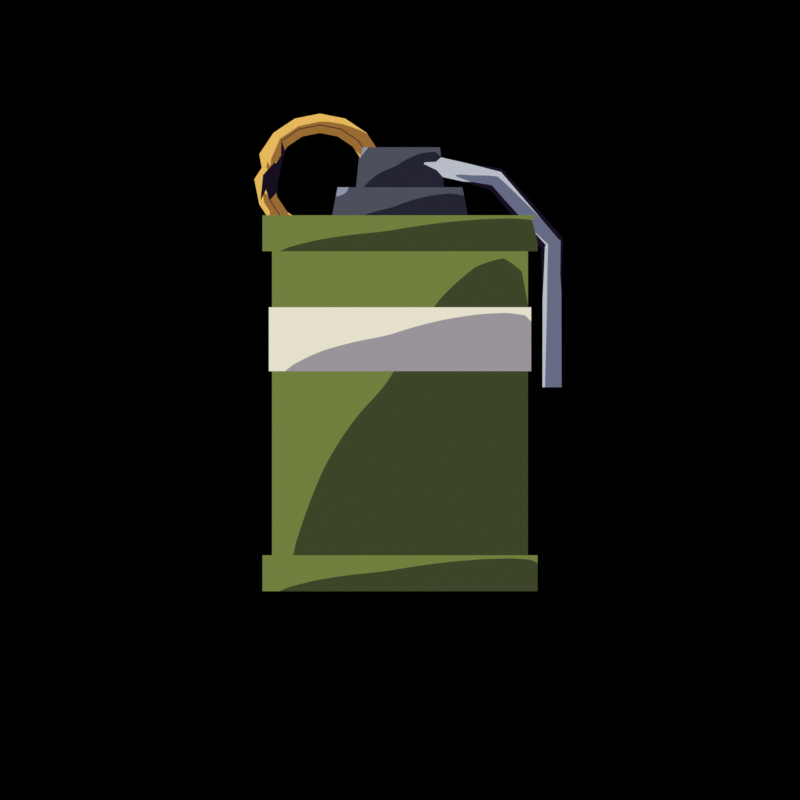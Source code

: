 # Source: smoke-grenade.blend  (saved by Blender 5.2.45; exported with 4.5.12 LTS)
import bpy
from mathutils import Matrix  # noqa: F401  (used for matrix-valued properties, if any)

bpy.ops.wm.read_factory_settings(use_empty=True)
scene = bpy.context.scene
scene.name = 'SmokeGrenade'

# ---- collections
col_prop = bpy.data.collections.new('Prop'); scene.collection.children.link(col_prop)

# ---- materials (node trees are filled in below, after node groups)
mat_can_olive = bpy.data.materials.new('can_olive')
mat_can_olive.diffuse_color = (0.1626, 0.214, 0.04696, 1.0)
mat_can_band = bpy.data.materials.new('can_band')
mat_can_band.diffuse_color = (0.7874, 0.7484, 0.6038, 1.0)
mat_fuze = bpy.data.materials.new('fuze')
mat_fuze.diffuse_color = (0.07324, 0.07829, 0.1065, 1.0)
mat_spoon = bpy.data.materials.new('spoon')
mat_spoon.diffuse_color = (0.477, 0.5071, 0.5705, 1.0)
mat_ring = bpy.data.materials.new('ring')
mat_ring.diffuse_color = (0.7874, 0.477, 0.1065, 1.0)
mat_outline = bpy.data.materials.new('outline')
mat_outline.use_backface_culling = True
mat_outline.diffuse_color = (0.00854, 0.004896, 0.01533, 1.0)

# ---- node groups
ng_liatoon = bpy.data.node_groups.new('LiaToon', 'ShaderNodeTree')
_s = ng_liatoon.interface.new_socket(name='Shader', in_out='OUTPUT', socket_type='NodeSocketShader')
_s = ng_liatoon.interface.new_socket(name='Lit', in_out='INPUT', socket_type='NodeSocketColor')
_s = ng_liatoon.interface.new_socket(name='Shade', in_out='INPUT', socket_type='NodeSocketColor')
_s = ng_liatoon.interface.new_socket(name='Highlight', in_out='INPUT', socket_type='NodeSocketColor')
_s = ng_liatoon.interface.new_socket(name='Shade Below', in_out='INPUT', socket_type='NodeSocketFloat')
_s.default_value = 0.3
_s = ng_liatoon.interface.new_socket(name='Highlight Above', in_out='INPUT', socket_type='NodeSocketFloat')
_s.default_value = 1.01
_s = ng_liatoon.interface.new_socket(name='Flatten', in_out='INPUT', socket_type='NodeSocketFloat')
_s.default_value = 0.9
_N = ng_liatoon.nodes; _L = ng_liatoon.links
n0 = _N.new('NodeGroupInput'); n0.name = 'Group Input'; n0.location = (0, 0)
n1 = _N.new('NodeGroupOutput'); n1.name = 'Group Output'; n1.location = (2040, 0)
n2 = _N.new('ShaderNodeNewGeometry'); n2.name = 'Geometry'; n2.location = (170, 0)
n3 = _N.new('ShaderNodeVectorTransform'); n3.name = 'Vector Transform'; n3.location = (340, 0)
n3.vector_type = 'NORMAL'
n3.convert_to = 'CAMERA'
n4 = _N.new('ShaderNodeCombineXYZ'); n4.name = 'Combine XYZ'; n4.location = (510, 0)
n5 = _N.new('ShaderNodeVectorMath'); n5.name = 'Vector Math'; n5.location = (680, 0)
n6 = _N.new('ShaderNodeVectorMath'); n6.name = 'Vector Math.001'; n6.location = (850, 0)
n6.operation = 'NORMALIZE'
n7 = _N.new('ShaderNodeVectorMath'); n7.name = 'Vector Math.002'; n7.location = (1020, 0)
n7.operation = 'DOT_PRODUCT'
n7.inputs[1].default_value = (-0.4997, 0.5496, 0.6695)
n8 = _N.new('ShaderNodeMath'); n8.name = 'Math'; n8.location = (1190, 0)
n8.operation = 'GREATER_THAN'
n9 = _N.new('ShaderNodeMath'); n9.name = 'Math.001'; n9.location = (1360, 0)
n9.operation = 'GREATER_THAN'
n10 = _N.new('ShaderNodeMix'); n10.name = 'Mix'; n10.location = (1530, 0)
n10.data_type = 'RGBA'
n11 = _N.new('ShaderNodeMix'); n11.name = 'Mix.001'; n11.location = (1700, 0)
n11.data_type = 'RGBA'
n12 = _N.new('ShaderNodeEmission'); n12.name = 'Emission'; n12.location = (1870, 0)
_L.new(n2.outputs[1], n3.inputs[0])
_L.new(n0.outputs[5], n4.inputs[2])
_L.new(n3.outputs[0], n5.inputs[0])
_L.new(n4.outputs[0], n5.inputs[1])
_L.new(n5.outputs[0], n6.inputs[0])
_L.new(n6.outputs[0], n7.inputs[0])
_L.new(n7.outputs[1], n8.inputs[0])
_L.new(n0.outputs[3], n8.inputs[1])
_L.new(n7.outputs[1], n9.inputs[0])
_L.new(n0.outputs[4], n9.inputs[1])
_L.new(n8.outputs[0], n10.inputs[0])
_L.new(n0.outputs[1], n10.inputs[6])
_L.new(n0.outputs[0], n10.inputs[7])
_L.new(n9.outputs[0], n11.inputs[0])
_L.new(n10.outputs[2], n11.inputs[6])
_L.new(n0.outputs[2], n11.inputs[7])
_L.new(n11.outputs[2], n12.inputs[0])
_L.new(n12.outputs[0], n1.inputs[0])
n1.is_active_output = True

# ---- material node trees
mat_can_olive.use_nodes = True; mat_can_olive.node_tree.nodes.clear()
_N = mat_can_olive.node_tree.nodes; _L = mat_can_olive.node_tree.links
n0 = _N.new('ShaderNodeGroup'); n0.name = 'Group'; n0.location = (0, 0)
n0.node_tree = ng_liatoon
n0.inputs[0].default_value = (0.1626, 0.214, 0.04696, 1.0)
n0.inputs[1].default_value = (0.04696, 0.05925, 0.02198, 1.0)
n0.inputs[2].default_value = (0.3424, 0.42, 0.1065, 1.0)
n0.inputs[3].default_value = 0.3
n0.inputs[4].default_value = 1.01
n0.inputs[5].default_value = 0.9
n1 = _N.new('ShaderNodeOutputMaterial'); n1.name = 'Material Output'; n1.location = (300, 0)
_L.new(n0.outputs[0], n1.inputs[0])
n1.is_active_output = True
mat_can_band.use_nodes = True; mat_can_band.node_tree.nodes.clear()
_N = mat_can_band.node_tree.nodes; _L = mat_can_band.node_tree.links
n0 = _N.new('ShaderNodeGroup'); n0.name = 'Group'; n0.location = (0, 0)
n0.node_tree = ng_liatoon
n0.inputs[0].default_value = (0.7874, 0.7484, 0.6038, 1.0)
n0.inputs[1].default_value = (0.3185, 0.2957, 0.3185, 1.0)
n0.inputs[2].default_value = (1.0, 1.0, 0.9114, 1.0)
n0.inputs[3].default_value = 0.3
n0.inputs[4].default_value = 1.01
n0.inputs[5].default_value = 0.9
n1 = _N.new('ShaderNodeOutputMaterial'); n1.name = 'Material Output'; n1.location = (300, 0)
_L.new(n0.outputs[0], n1.inputs[0])
n1.is_active_output = True
mat_fuze.use_nodes = True; mat_fuze.node_tree.nodes.clear()
_N = mat_fuze.node_tree.nodes; _L = mat_fuze.node_tree.links
n0 = _N.new('ShaderNodeGroup'); n0.name = 'Group'; n0.location = (0, 0)
n0.node_tree = ng_liatoon
n0.inputs[0].default_value = (0.07324, 0.07829, 0.1065, 1.0)
n0.inputs[1].default_value = (0.01739, 0.01739, 0.0331, 1.0)
n0.inputs[2].default_value = (0.2738, 0.2957, 0.3931, 1.0)
n0.inputs[3].default_value = 0.3
n0.inputs[4].default_value = 0.97
n0.inputs[5].default_value = 0.9
n1 = _N.new('ShaderNodeOutputMaterial'); n1.name = 'Material Output'; n1.location = (300, 0)
_L.new(n0.outputs[0], n1.inputs[0])
n1.is_active_output = True
mat_spoon.use_nodes = True; mat_spoon.node_tree.nodes.clear()
_N = mat_spoon.node_tree.nodes; _L = mat_spoon.node_tree.links
n0 = _N.new('ShaderNodeGroup'); n0.name = 'Group'; n0.location = (0, 0)
n0.node_tree = ng_liatoon
n0.inputs[0].default_value = (0.477, 0.5071, 0.5705, 1.0)
n0.inputs[1].default_value = (0.1329, 0.1473, 0.233, 1.0)
n0.inputs[2].default_value = (0.89, 0.9114, 1.0, 1.0)
n0.inputs[3].default_value = 0.3
n0.inputs[4].default_value = 0.97
n0.inputs[5].default_value = 0.9
n1 = _N.new('ShaderNodeOutputMaterial'); n1.name = 'Material Output'; n1.location = (300, 0)
_L.new(n0.outputs[0], n1.inputs[0])
n1.is_active_output = True
mat_ring.use_nodes = True; mat_ring.node_tree.nodes.clear()
_N = mat_ring.node_tree.nodes; _L = mat_ring.node_tree.links
n0 = _N.new('ShaderNodeGroup'); n0.name = 'Group'; n0.location = (0, 0)
n0.node_tree = ng_liatoon
n0.inputs[0].default_value = (0.7874, 0.477, 0.1065, 1.0)
n0.inputs[1].default_value = (0.3185, 0.1473, 0.0331, 1.0)
n0.inputs[2].default_value = (1.0, 0.8276, 0.3424, 1.0)
n0.inputs[3].default_value = 0.3
n0.inputs[4].default_value = 0.97
n0.inputs[5].default_value = 0.9
n1 = _N.new('ShaderNodeOutputMaterial'); n1.name = 'Material Output'; n1.location = (300, 0)
_L.new(n0.outputs[0], n1.inputs[0])
n1.is_active_output = True
mat_outline.use_nodes = True; mat_outline.node_tree.nodes.clear()
_N = mat_outline.node_tree.nodes; _L = mat_outline.node_tree.links
n0 = _N.new('ShaderNodeEmission'); n0.name = 'Emission'; n0.location = (0, 0)
n0.inputs[0].default_value = (0.00854, 0.004896, 0.01533, 1.0)
n1 = _N.new('ShaderNodeOutputMaterial'); n1.name = 'Material Output'; n1.location = (0, 0)
_L.new(n0.outputs[0], n1.inputs[0])
n1.is_active_output = True

# ---- world
world_void = bpy.data.worlds.new('Void'); scene.world = world_void
world_void.use_nodes = True; world_void.node_tree.nodes.clear()
_N = world_void.node_tree.nodes; _L = world_void.node_tree.links
n0 = _N.new('ShaderNodeBackground'); n0.name = 'Background'; n0.location = (-200, 100)
n0.inputs[0].default_value = (0.05, 0.05, 0.05, 1.0)
n0.inputs[1].default_value = 0.0
n1 = _N.new('ShaderNodeOutputWorld'); n1.name = 'World Output'; n1.location = (200, 100)
_L.new(n0.outputs[0], n1.inputs[0])
n1.is_active_output = True

# ---- cameras
cam_spritecam = bpy.data.cameras.new('SpriteCam')
cam_spritecam.type = 'ORTHO'
cam_spritecam.clip_end = 100.0
cam_spritecam.ortho_scale = 1.0

# ---- lights
light_key = bpy.data.lights.new('Key', 'SUN')
light_key.use_shadow = False
light_key.energy = 3.142

# ---- meshes
me_smokegrenade = bpy.data.meshes.new('SmokeGrenade')
me_smokegrenade.from_pydata([(0.0, 0.16, -0.22), (0.04944, 0.1522, -0.22), (0.09405, 0.1294, -0.22), (0.1294, 0.09405, -0.22), (0.1522, 0.04944, -0.22), (0.16, 9.797e-18, -0.22), (0.1522, -0.04944, -0.22), (0.1294, -0.09405, -0.22), (0.09405, -0.1294, -0.22), (0.04944, -0.1522, -0.22), (1.959e-17, -0.16, -0.22), (-0.04944, -0.1522, -0.22), (-0.09405, -0.1294, -0.22), (-0.1294, -0.09405, -0.22), (-0.1522, -0.04944, -0.22), (-0.16, -2.939e-17, -0.22), (-0.1522, 0.04944, -0.22), (-0.1294, 0.09405, -0.22), (-0.09405, 0.1294, -0.22), (-0.04944, 0.1522, -0.22), (0.0, 0.16, 0.22), (0.04944, 0.1522, 0.22), (0.09405, 0.1294, 0.22), (0.1294, 0.09405, 0.22), (0.1522, 0.04944, 0.22), (0.16, 9.797e-18, 0.22), (0.1522, -0.04944, 0.22), (0.1294, -0.09405, 0.22), (0.09405, -0.1294, 0.22), (0.04944, -0.1522, 0.22), (1.959e-17, -0.16, 0.22), (-0.04944, -0.1522, 0.22), (-0.09405, -0.1294, 0.22), (-0.1294, -0.09405, 0.22), (-0.1522, -0.04944, 0.22), (-0.16, -2.939e-17, 0.22), (-0.1522, 0.04944, 0.22), (-0.1294, 0.09405, 0.22), (-0.09405, 0.1294, 0.22), (-0.04944, 0.1522, 0.22), (0.0, 0.0, -0.22), (0.0, 0.0, 0.22), (0.0, 0.172, -0.235), (0.05315, 0.1636, -0.235), (0.1011, 0.1392, -0.235), (0.1392, 0.1011, -0.235), (0.1636, 0.05315, -0.235), (0.172, 1.053e-17, -0.235), (0.1636, -0.05315, -0.235), (0.1392, -0.1011, -0.235), (0.1011, -0.1392, -0.235), (0.05315, -0.1636, -0.235), (2.106e-17, -0.172, -0.235), (-0.05315, -0.1636, -0.235), (-0.1011, -0.1392, -0.235), (-0.1392, -0.1011, -0.235), (-0.1636, -0.05315, -0.235), (-0.172, -3.16e-17, -0.235), (-0.1636, 0.05315, -0.235), (-0.1392, 0.1011, -0.235), (-0.1011, 0.1392, -0.235), (-0.05315, 0.1636, -0.235), (0.0, 0.172, -0.19), (0.05315, 0.1636, -0.19), (0.1011, 0.1392, -0.19), (0.1392, 0.1011, -0.19), (0.1636, 0.05315, -0.19), (0.172, 1.053e-17, -0.19), (0.1636, -0.05315, -0.19), (0.1392, -0.1011, -0.19), (0.1011, -0.1392, -0.19), (0.05315, -0.1636, -0.19), (2.106e-17, -0.172, -0.19), (-0.05315, -0.1636, -0.19), (-0.1011, -0.1392, -0.19), (-0.1392, -0.1011, -0.19), (-0.1636, -0.05315, -0.19), (-0.172, -3.16e-17, -0.19), (-0.1636, 0.05315, -0.19), (-0.1392, 0.1011, -0.19), (-0.1011, 0.1392, -0.19), (-0.05315, 0.1636, -0.19), (0.0, 0.0, -0.235), (0.0, 0.0, -0.19), (0.0, 0.172, 0.19), (0.05315, 0.1636, 0.19), (0.1011, 0.1392, 0.19), (0.1392, 0.1011, 0.19), (0.1636, 0.05315, 0.19), (0.172, 1.053e-17, 0.19), (0.1636, -0.05315, 0.19), (0.1392, -0.1011, 0.19), (0.1011, -0.1392, 0.19), (0.05315, -0.1636, 0.19), (2.106e-17, -0.172, 0.19), (-0.05315, -0.1636, 0.19), (-0.1011, -0.1392, 0.19), (-0.1392, -0.1011, 0.19), (-0.1636, -0.05315, 0.19), (-0.172, -3.16e-17, 0.19), (-0.1636, 0.05315, 0.19), (-0.1392, 0.1011, 0.19), (-0.1011, 0.1392, 0.19), (-0.05315, 0.1636, 0.19), (0.0, 0.172, 0.235), (0.05315, 0.1636, 0.235), (0.1011, 0.1392, 0.235), (0.1392, 0.1011, 0.235), (0.1636, 0.05315, 0.235), (0.172, 1.053e-17, 0.235), (0.1636, -0.05315, 0.235), (0.1392, -0.1011, 0.235), (0.1011, -0.1392, 0.235), (0.05315, -0.1636, 0.235), (2.106e-17, -0.172, 0.235), (-0.05315, -0.1636, 0.235), (-0.1011, -0.1392, 0.235), (-0.1392, -0.1011, 0.235), (-0.1636, -0.05315, 0.235), (-0.172, -3.16e-17, 0.235), (-0.1636, 0.05315, 0.235), (-0.1392, 0.1011, 0.235), (-0.1011, 0.1392, 0.235), (-0.05315, 0.1636, 0.235), (0.0, 0.0, 0.19), (0.0, 0.0, 0.235), (0.0, 0.164, 0.04), (0.05068, 0.156, 0.04), (0.0964, 0.1327, 0.04), (0.1327, 0.0964, 0.04), (0.156, 0.05068, 0.04), (0.164, 1.004e-17, 0.04), (0.156, -0.05068, 0.04), (0.1327, -0.0964, 0.04), (0.0964, -0.1327, 0.04), (0.05068, -0.156, 0.04), (2.008e-17, -0.164, 0.04), (-0.05068, -0.156, 0.04), (-0.0964, -0.1327, 0.04), (-0.1327, -0.0964, 0.04), (-0.156, -0.05068, 0.04), (-0.164, -3.013e-17, 0.04), (-0.156, 0.05068, 0.04), (-0.1327, 0.0964, 0.04), (-0.0964, 0.1327, 0.04), (-0.05068, 0.156, 0.04), (0.0, 0.164, 0.12), (0.05068, 0.156, 0.12), (0.0964, 0.1327, 0.12), (0.1327, 0.0964, 0.12), (0.156, 0.05068, 0.12), (0.164, 1.004e-17, 0.12), (0.156, -0.05068, 0.12), (0.1327, -0.0964, 0.12), (0.0964, -0.1327, 0.12), (0.05068, -0.156, 0.12), (2.008e-17, -0.164, 0.12), (-0.05068, -0.156, 0.12), (-0.0964, -0.1327, 0.12), (-0.1327, -0.0964, 0.12), (-0.156, -0.05068, 0.12), (-0.164, -3.013e-17, 0.12), (-0.156, 0.05068, 0.12), (-0.1327, 0.0964, 0.12), (-0.0964, 0.1327, 0.12), (-0.05068, 0.156, 0.12), (0.0, 0.0, 0.04), (0.0, 0.0, 0.12), (0.0, 0.09, 0.22), (0.03905, 0.08109, 0.22), (0.07036, 0.05611, 0.22), (0.08774, 0.02003, 0.22), (0.08774, -0.02003, 0.22), (0.07036, -0.05611, 0.22), (0.03905, -0.08109, 0.22), (1.102e-17, -0.09, 0.22), (-0.03905, -0.08109, 0.22), (-0.07036, -0.05611, 0.22), (-0.08774, -0.02003, 0.22), (-0.08774, 0.02003, 0.22), (-0.07036, 0.05611, 0.22), (-0.03905, 0.08109, 0.22), (0.0, 0.08, 0.27), (0.03471, 0.07208, 0.27), (0.06255, 0.04988, 0.27), (0.07799, 0.0178, 0.27), (0.07799, -0.0178, 0.27), (0.06255, -0.04988, 0.27), (0.03471, -0.07208, 0.27), (9.797e-18, -0.08, 0.27), (-0.03471, -0.07208, 0.27), (-0.06255, -0.04988, 0.27), (-0.07799, -0.0178, 0.27), (-0.07799, 0.0178, 0.27), (-0.06255, 0.04988, 0.27), (-0.03471, 0.07208, 0.27), (0.0, 0.0, 0.22), (0.0, 0.0, 0.27), (0.0, 0.055, 0.27), (0.0275, 0.04763, 0.27), (0.04763, 0.0275, 0.27), (0.055, 3.368e-18, 0.27), (0.04763, -0.0275, 0.27), (0.0275, -0.04763, 0.27), (6.736e-18, -0.055, 0.27), (-0.0275, -0.04763, 0.27), (-0.04763, -0.0275, 0.27), (-0.055, -1.01e-17, 0.27), (-0.04763, 0.0275, 0.27), (-0.0275, 0.04763, 0.27), (0.0, 0.05, 0.32), (0.025, 0.0433, 0.32), (0.0433, 0.025, 0.32), (0.05, 3.062e-18, 0.32), (0.0433, -0.025, 0.32), (0.025, -0.0433, 0.32), (6.123e-18, -0.05, 0.32), (-0.025, -0.0433, 0.32), (-0.0433, -0.025, 0.32), (-0.05, -9.185e-18, 0.32), (-0.0433, 0.025, 0.32), (-0.025, 0.0433, 0.32), (0.0, 0.0, 0.27), (0.0, 0.0, 0.32), (0.0326, 0.0, 0.3117), (0.03, 0.045, 0.3), (0.0274, 5.511e-18, 0.2883), (0.03, -0.045, 0.3), (0.1264, 0.0, 0.2902), (0.12, 0.045, 0.28), (0.1136, 5.511e-18, 0.2698), (0.12, -0.045, 0.28), (0.2016, 0.0, 0.2031), (0.19, 0.045, 0.2), (0.1784, 5.511e-18, 0.1969), (0.19, -0.045, 0.2), (0.202, 0.0, 0.02), (0.19, 0.045, 0.02), (0.178, 5.511e-18, 0.02), (0.19, -0.045, 0.02), (0.03, 0.0, 0.3), (0.19, 0.0, 0.02), (-0.03, 0.014, 0.28), (-0.01811, 0.007, 0.2824), (-0.01811, -0.007, 0.2824), (-0.03, -0.014, 0.28), (-0.04189, -0.007, 0.2776), (-0.04189, 0.007, 0.2776), (-0.03533, 0.014, 0.3068), (-0.02413, 0.007, 0.3114), (-0.02413, -0.007, 0.3114), (-0.03533, -0.014, 0.3068), (-0.04653, -0.007, 0.3021), (-0.04653, 0.007, 0.3021), (-0.0505, 0.014, 0.3295), (-0.04193, 0.007, 0.3381), (-0.04193, -0.007, 0.3381), (-0.0505, -0.014, 0.3295), (-0.05908, -0.007, 0.3209), (-0.05908, 0.007, 0.3209), (-0.07321, 0.014, 0.3447), (-0.06857, 0.007, 0.3559), (-0.06857, -0.007, 0.3559), (-0.07321, -0.014, 0.3447), (-0.07785, -0.007, 0.3335), (-0.07785, 0.007, 0.3335), (-0.1, 0.014, 0.35), (-0.1, 0.007, 0.3621), (-0.1, -0.007, 0.3621), (-0.1, -0.014, 0.35), (-0.1, -0.007, 0.3379), (-0.1, 0.007, 0.3379), (-0.1268, 0.014, 0.3447), (-0.1314, 0.007, 0.3559), (-0.1314, -0.007, 0.3559), (-0.1268, -0.014, 0.3447), (-0.1221, -0.007, 0.3335), (-0.1221, 0.007, 0.3335), (-0.1495, 0.014, 0.3295), (-0.1581, 0.007, 0.3381), (-0.1581, -0.007, 0.3381), (-0.1495, -0.014, 0.3295), (-0.1409, -0.007, 0.3209), (-0.1409, 0.007, 0.3209), (-0.1647, 0.014, 0.3068), (-0.1759, 0.007, 0.3114), (-0.1759, -0.007, 0.3114), (-0.1647, -0.014, 0.3068), (-0.1535, -0.007, 0.3021), (-0.1535, 0.007, 0.3021), (-0.17, -0.014, 0.28), (-0.1579, -0.007, 0.28), (-0.1579, 0.007, 0.28), (-0.17, 0.014, 0.28), (-0.1821, 0.007, 0.28), (-0.1821, -0.007, 0.28), (-0.1647, -0.014, 0.2532), (-0.1535, -0.007, 0.2579), (-0.1535, 0.007, 0.2579), (-0.1647, 0.014, 0.2532), (-0.1759, 0.007, 0.2486), (-0.1759, -0.007, 0.2486), (-0.1495, -0.014, 0.2305), (-0.1409, -0.007, 0.2391), (-0.1409, 0.007, 0.2391), (-0.1495, 0.014, 0.2305), (-0.1581, 0.007, 0.2219), (-0.1581, -0.007, 0.2219), (-0.1268, -0.014, 0.2153), (-0.1221, -0.007, 0.2265), (-0.1221, 0.007, 0.2265), (-0.1268, 0.014, 0.2153), (-0.1314, 0.007, 0.2041), (-0.1314, -0.007, 0.2041), (-0.1, -0.014, 0.21), (-0.1, -0.007, 0.2221), (-0.1, 0.007, 0.2221), (-0.1, 0.014, 0.21), (-0.1, 0.007, 0.1979), (-0.1, -0.007, 0.1979), (-0.07321, -0.014, 0.2153), (-0.07785, -0.007, 0.2265), (-0.07785, 0.007, 0.2265), (-0.07321, 0.014, 0.2153), (-0.06857, 0.007, 0.2041), (-0.06857, -0.007, 0.2041), (-0.0505, -0.014, 0.2305), (-0.05908, -0.007, 0.2391), (-0.05908, 0.007, 0.2391), (-0.0505, 0.014, 0.2305), (-0.04193, 0.007, 0.2219), (-0.04193, -0.007, 0.2219), (-0.03533, -0.014, 0.2532), (-0.04653, -0.007, 0.2579), (-0.04653, 0.007, 0.2579), (-0.03533, 0.014, 0.2532), (-0.02413, 0.007, 0.2486), (-0.02413, -0.007, 0.2486), (-0.03, -0.014, 0.28), (-0.04189, -0.007, 0.2824), (-0.04189, 0.007, 0.2824), (-0.03, 0.014, 0.28), (-0.01811, 0.007, 0.2776), (-0.01811, -0.007, 0.2776)], [], [(0, 1, 21, 20), (1, 2, 22, 21), (2, 3, 23, 22), (3, 4, 24, 23), (4, 5, 25, 24), (5, 6, 26, 25), (6, 7, 27, 26), (7, 8, 28, 27), (8, 9, 29, 28), (9, 10, 30, 29), (10, 11, 31, 30), (11, 12, 32, 31), (12, 13, 33, 32), (13, 14, 34, 33), (14, 15, 35, 34), (15, 16, 36, 35), (16, 17, 37, 36), (17, 18, 38, 37), (18, 19, 39, 38), (19, 0, 20, 39), (1, 0, 40), (2, 1, 40), (3, 2, 40), (4, 3, 40), (5, 4, 40), (6, 5, 40), (7, 6, 40), (8, 7, 40), (9, 8, 40), (10, 9, 40), (11, 10, 40), (12, 11, 40), (13, 12, 40), (14, 13, 40), (15, 14, 40), (16, 15, 40), (17, 16, 40), (18, 17, 40), (19, 18, 40), (0, 19, 40), (20, 21, 41), (21, 22, 41), (22, 23, 41), (23, 24, 41), (24, 25, 41), (25, 26, 41), (26, 27, 41), (27, 28, 41), (28, 29, 41), (29, 30, 41), (30, 31, 41), (31, 32, 41), (32, 33, 41), (33, 34, 41), (34, 35, 41), (35, 36, 41), (36, 37, 41), (37, 38, 41), (38, 39, 41), (39, 20, 41), (42, 43, 63, 62), (43, 44, 64, 63), (44, 45, 65, 64), (45, 46, 66, 65), (46, 47, 67, 66), (47, 48, 68, 67), (48, 49, 69, 68), (49, 50, 70, 69), (50, 51, 71, 70), (51, 52, 72, 71), (52, 53, 73, 72), (53, 54, 74, 73), (54, 55, 75, 74), (55, 56, 76, 75), (56, 57, 77, 76), (57, 58, 78, 77), (58, 59, 79, 78), (59, 60, 80, 79), (60, 61, 81, 80), (61, 42, 62, 81), (43, 42, 82), (44, 43, 82), (45, 44, 82), (46, 45, 82), (47, 46, 82), (48, 47, 82), (49, 48, 82), (50, 49, 82), (51, 50, 82), (52, 51, 82), (53, 52, 82), (54, 53, 82), (55, 54, 82), (56, 55, 82), (57, 56, 82), (58, 57, 82), (59, 58, 82), (60, 59, 82), (61, 60, 82), (42, 61, 82), (62, 63, 83), (63, 64, 83), (64, 65, 83), (65, 66, 83), (66, 67, 83), (67, 68, 83), (68, 69, 83), (69, 70, 83), (70, 71, 83), (71, 72, 83), (72, 73, 83), (73, 74, 83), (74, 75, 83), (75, 76, 83), (76, 77, 83), (77, 78, 83), (78, 79, 83), (79, 80, 83), (80, 81, 83), (81, 62, 83), (84, 85, 105, 104), (85, 86, 106, 105), (86, 87, 107, 106), (87, 88, 108, 107), (88, 89, 109, 108), (89, 90, 110, 109), (90, 91, 111, 110), (91, 92, 112, 111), (92, 93, 113, 112), (93, 94, 114, 113), (94, 95, 115, 114), (95, 96, 116, 115), (96, 97, 117, 116), (97, 98, 118, 117), (98, 99, 119, 118), (99, 100, 120, 119), (100, 101, 121, 120), (101, 102, 122, 121), (102, 103, 123, 122), (103, 84, 104, 123), (85, 84, 124), (86, 85, 124), (87, 86, 124), (88, 87, 124), (89, 88, 124), (90, 89, 124), (91, 90, 124), (92, 91, 124), (93, 92, 124), (94, 93, 124), (95, 94, 124), (96, 95, 124), (97, 96, 124), (98, 97, 124), (99, 98, 124), (100, 99, 124), (101, 100, 124), (102, 101, 124), (103, 102, 124), (84, 103, 124), (104, 105, 125), (105, 106, 125), (106, 107, 125), (107, 108, 125), (108, 109, 125), (109, 110, 125), (110, 111, 125), (111, 112, 125), (112, 113, 125), (113, 114, 125), (114, 115, 125), (115, 116, 125), (116, 117, 125), (117, 118, 125), (118, 119, 125), (119, 120, 125), (120, 121, 125), (121, 122, 125), (122, 123, 125), (123, 104, 125), (126, 127, 147, 146), (127, 128, 148, 147), (128, 129, 149, 148), (129, 130, 150, 149), (130, 131, 151, 150), (131, 132, 152, 151), (132, 133, 153, 152), (133, 134, 154, 153), (134, 135, 155, 154), (135, 136, 156, 155), (136, 137, 157, 156), (137, 138, 158, 157), (138, 139, 159, 158), (139, 140, 160, 159), (140, 141, 161, 160), (141, 142, 162, 161), (142, 143, 163, 162), (143, 144, 164, 163), (144, 145, 165, 164), (145, 126, 146, 165), (127, 126, 166), (128, 127, 166), (129, 128, 166), (130, 129, 166), (131, 130, 166), (132, 131, 166), (133, 132, 166), (134, 133, 166), (135, 134, 166), (136, 135, 166), (137, 136, 166), (138, 137, 166), (139, 138, 166), (140, 139, 166), (141, 140, 166), (142, 141, 166), (143, 142, 166), (144, 143, 166), (145, 144, 166), (126, 145, 166), (146, 147, 167), (147, 148, 167), (148, 149, 167), (149, 150, 167), (150, 151, 167), (151, 152, 167), (152, 153, 167), (153, 154, 167), (154, 155, 167), (155, 156, 167), (156, 157, 167), (157, 158, 167), (158, 159, 167), (159, 160, 167), (160, 161, 167), (161, 162, 167), (162, 163, 167), (163, 164, 167), (164, 165, 167), (165, 146, 167), (168, 169, 183, 182), (169, 170, 184, 183), (170, 171, 185, 184), (171, 172, 186, 185), (172, 173, 187, 186), (173, 174, 188, 187), (174, 175, 189, 188), (175, 176, 190, 189), (176, 177, 191, 190), (177, 178, 192, 191), (178, 179, 193, 192), (179, 180, 194, 193), (180, 181, 195, 194), (181, 168, 182, 195), (169, 168, 196), (170, 169, 196), (171, 170, 196), (172, 171, 196), (173, 172, 196), (174, 173, 196), (175, 174, 196), (176, 175, 196), (177, 176, 196), (178, 177, 196), (179, 178, 196), (180, 179, 196), (181, 180, 196), (168, 181, 196), (182, 183, 197), (183, 184, 197), (184, 185, 197), (185, 186, 197), (186, 187, 197), (187, 188, 197), (188, 189, 197), (189, 190, 197), (190, 191, 197), (191, 192, 197), (192, 193, 197), (193, 194, 197), (194, 195, 197), (195, 182, 197), (198, 199, 211, 210), (199, 200, 212, 211), (200, 201, 213, 212), (201, 202, 214, 213), (202, 203, 215, 214), (203, 204, 216, 215), (204, 205, 217, 216), (205, 206, 218, 217), (206, 207, 219, 218), (207, 208, 220, 219), (208, 209, 221, 220), (209, 198, 210, 221), (199, 198, 222), (200, 199, 222), (201, 200, 222), (202, 201, 222), (203, 202, 222), (204, 203, 222), (205, 204, 222), (206, 205, 222), (207, 206, 222), (208, 207, 222), (209, 208, 222), (198, 209, 222), (210, 211, 223), (211, 212, 223), (212, 213, 223), (213, 214, 223), (214, 215, 223), (215, 216, 223), (216, 217, 223), (217, 218, 223), (218, 219, 223), (219, 220, 223), (220, 221, 223), (221, 210, 223), (224, 225, 229, 228), (225, 226, 230, 229), (226, 227, 231, 230), (227, 224, 228, 231), (228, 229, 233, 232), (229, 230, 234, 233), (230, 231, 235, 234), (231, 228, 232, 235), (232, 233, 237, 236), (233, 234, 238, 237), (234, 235, 239, 238), (235, 232, 236, 239), (225, 224, 240), (226, 225, 240), (227, 226, 240), (224, 227, 240), (236, 237, 241), (237, 238, 241), (238, 239, 241), (239, 236, 241), (242, 243, 249, 248), (243, 244, 250, 249), (244, 245, 251, 250), (245, 246, 252, 251), (246, 247, 253, 252), (247, 242, 248, 253), (248, 249, 255, 254), (249, 250, 256, 255), (250, 251, 257, 256), (251, 252, 258, 257), (252, 253, 259, 258), (253, 248, 254, 259), (254, 255, 261, 260), (255, 256, 262, 261), (256, 257, 263, 262), (257, 258, 264, 263), (258, 259, 265, 264), (259, 254, 260, 265), (260, 261, 267, 266), (261, 262, 268, 267), (262, 263, 269, 268), (263, 264, 270, 269), (264, 265, 271, 270), (265, 260, 266, 271), (266, 267, 273, 272), (267, 268, 274, 273), (268, 269, 275, 274), (269, 270, 276, 275), (270, 271, 277, 276), (271, 266, 272, 277), (272, 273, 279, 278), (273, 274, 280, 279), (274, 275, 281, 280), (275, 276, 282, 281), (276, 277, 283, 282), (277, 272, 278, 283), (278, 279, 285, 284), (279, 280, 286, 285), (280, 281, 287, 286), (281, 282, 288, 287), (282, 283, 289, 288), (283, 278, 284, 289), (284, 285, 291, 290), (285, 286, 292, 291), (286, 287, 293, 292), (287, 288, 294, 293), (288, 289, 295, 294), (289, 284, 290, 295), (290, 291, 297, 296), (291, 292, 298, 297), (292, 293, 299, 298), (293, 294, 300, 299), (294, 295, 301, 300), (295, 290, 296, 301), (296, 297, 303, 302), (297, 298, 304, 303), (298, 299, 305, 304), (299, 300, 306, 305), (300, 301, 307, 306), (301, 296, 302, 307), (302, 303, 309, 308), (303, 304, 310, 309), (304, 305, 311, 310), (305, 306, 312, 311), (306, 307, 313, 312), (307, 302, 308, 313), (308, 309, 315, 314), (309, 310, 316, 315), (310, 311, 317, 316), (311, 312, 318, 317), (312, 313, 319, 318), (313, 308, 314, 319), (314, 315, 321, 320), (315, 316, 322, 321), (316, 317, 323, 322), (317, 318, 324, 323), (318, 319, 325, 324), (319, 314, 320, 325), (320, 321, 327, 326), (321, 322, 328, 327), (322, 323, 329, 328), (323, 324, 330, 329), (324, 325, 331, 330), (325, 320, 326, 331), (326, 327, 333, 332), (327, 328, 334, 333), (328, 329, 335, 334), (329, 330, 336, 335), (330, 331, 337, 336), (331, 326, 332, 337), (332, 333, 339, 338), (333, 334, 340, 339), (334, 335, 341, 340), (335, 336, 342, 341), (336, 337, 343, 342), (337, 332, 338, 343)])
me_smokegrenade.polygons.foreach_set('use_smooth', [True] * 434)
me_smokegrenade.polygons.foreach_set('material_index', [0, 0, 0, 0, 0, 0, 0, 0, 0, 0, 0, 0, 0, 0, 0, 0, 0, 0, 0, 0, 0, 0, 0, 0, 0, 0, 0, 0, 0, 0, 0, 0, 0, 0, 0, 0, 0, 0, 0, 0, 0, 0, 0, 0, 0, 0, 0, 0, 0, 0, 0, 0, 0, 0, 0, 0, 0, 0, 0, 0, 0, 0, 0, 0, 0, 0, 0, 0, 0, 0, 0, 0, 0, 0, 0, 0, 0, 0, 0, 0, 0, 0, 0, 0, 0, 0, 0, 0, 0, 0, 0, 0, 0, 0, 0, 0, 0, 0, 0, 0, 0, 0, 0, 0, 0, 0, 0, 0, 0, 0, 0, 0, 0, 0, 0, 0, 0, 0, 0, 0, 0, 0, 0, 0, 0, 0, 0, 0, 0, 0, 0, 0, 0, 0, 0, 0, 0, 0, 0, 0, 0, 0, 0, 0, 0, 0, 0, 0, 0, 0, 0, 0, 0, 0, 0, 0, 0, 0, 0, 0, 0, 0, 0, 0, 0, 0, 0, 0, 0, 0, 0, 0, 0, 0, 0, 0, 0, 0, 0, 0, 1, 1, 1, 1, 1, 1, 1, 1, 1, 1, 1, 1, 1, 1, 1, 1, 1, 1, 1, 1, 1, 1, 1, 1, 1, 1, 1, 1, 1, 1, 1, 1, 1, 1, 1, 1, 1, 1, 1, 1, 1, 1, 1, 1, 1, 1, 1, 1, 1, 1, 1, 1, 1, 1, 1, 1, 1, 1, 1, 1, 2, 2, 2, 2, 2, 2, 2, 2, 2, 2, 2, 2, 2, 2, 2, 2, 2, 2, 2, 2, 2, 2, 2, 2, 2, 2, 2, 2, 2, 2, 2, 2, 2, 2, 2, 2, 2, 2, 2, 2, 2, 2, 2, 2, 2, 2, 2, 2, 2, 2, 2, 2, 2, 2, 2, 2, 2, 2, 2, 2, 2, 2, 2, 2, 2, 2, 2, 2, 2, 2, 2, 2, 2, 2, 2, 2, 2, 2, 3, 3, 3, 3, 3, 3, 3, 3, 3, 3, 3, 3, 3, 3, 3, 3, 3, 3, 3, 3, 4, 4, 4, 4, 4, 4, 4, 4, 4, 4, 4, 4, 4, 4, 4, 4, 4, 4, 4, 4, 4, 4, 4, 4, 4, 4, 4, 4, 4, 4, 4, 4, 4, 4, 4, 4, 4, 4, 4, 4, 4, 4, 4, 4, 4, 4, 4, 4, 4, 4, 4, 4, 4, 4, 4, 4, 4, 4, 4, 4, 4, 4, 4, 4, 4, 4, 4, 4, 4, 4, 4, 4, 4, 4, 4, 4, 4, 4, 4, 4, 4, 4, 4, 4, 4, 4, 4, 4, 4, 4, 4, 4, 4, 4, 4, 4])
me_smokegrenade.materials.append(mat_can_olive)
me_smokegrenade.materials.append(mat_can_band)
me_smokegrenade.materials.append(mat_fuze)
me_smokegrenade.materials.append(mat_spoon)
me_smokegrenade.materials.append(mat_ring)
me_smokegrenade.materials.append(mat_outline)
me_smokegrenade.update()

# ---- objects
ob_key = bpy.data.objects.new('Key', light_key)
ob_spritecam = bpy.data.objects.new('SpriteCam', cam_spritecam)
ob_smokegrenade = bpy.data.objects.new('SmokeGrenade', me_smokegrenade)

# ---- transforms, parenting, visibility, modifiers, constraints
ob_key.location = (0.0, 0.0, 0.0)
ob_key.rotation_euler = (1.037, -1.42e-08, -0.6327)
ob_spritecam.location = (0.0, -20.0, 0.0)
ob_spritecam.rotation_euler = (1.571, 0.0, 0.0)
ob_smokegrenade.location = (0.0, 0.0, 0.0)
_m = ob_smokegrenade.modifiers.new('Outline', 'SOLIDIFY')
_m.thickness = 0.0272
_m.offset = 1.0
_m.material_offset = 5
_m.material_offset_rim = 5
_m.use_rim = False
_m.use_flip_normals = True

# ---- collection membership
scene.collection.objects.link(ob_key)
scene.collection.objects.link(ob_spritecam)
col_prop.objects.link(ob_smokegrenade)

# ---- scene / render settings (as saved in the file)
scene.camera = ob_spritecam
scene.frame_start = 1; scene.frame_end = 250; scene.frame_set(1)
scene.render.engine = 'BLENDER_EEVEE_NEXT'
scene.render.resolution_x = 32
scene.render.resolution_y = 32
scene.render.fps = 60
scene.render.filter_size = 0.0
scene.render.film_transparent = True
scene.render.bake_bias = 0.0
scene.render.bake_samples = 0
scene.render.compositor_device = 'GPU'
scene.eevee.taa_render_samples = 1
scene.eevee.use_volume_custom_range = False
scene.eevee.fast_gi_thickness_near = 0.1
scene.eevee.fast_gi_thickness_far = 0.0
scene.eevee.ray_tracing_options.screen_trace_thickness = 0.1
scene.view_settings.view_transform = 'Standard'
bpy.context.view_layer.update()

